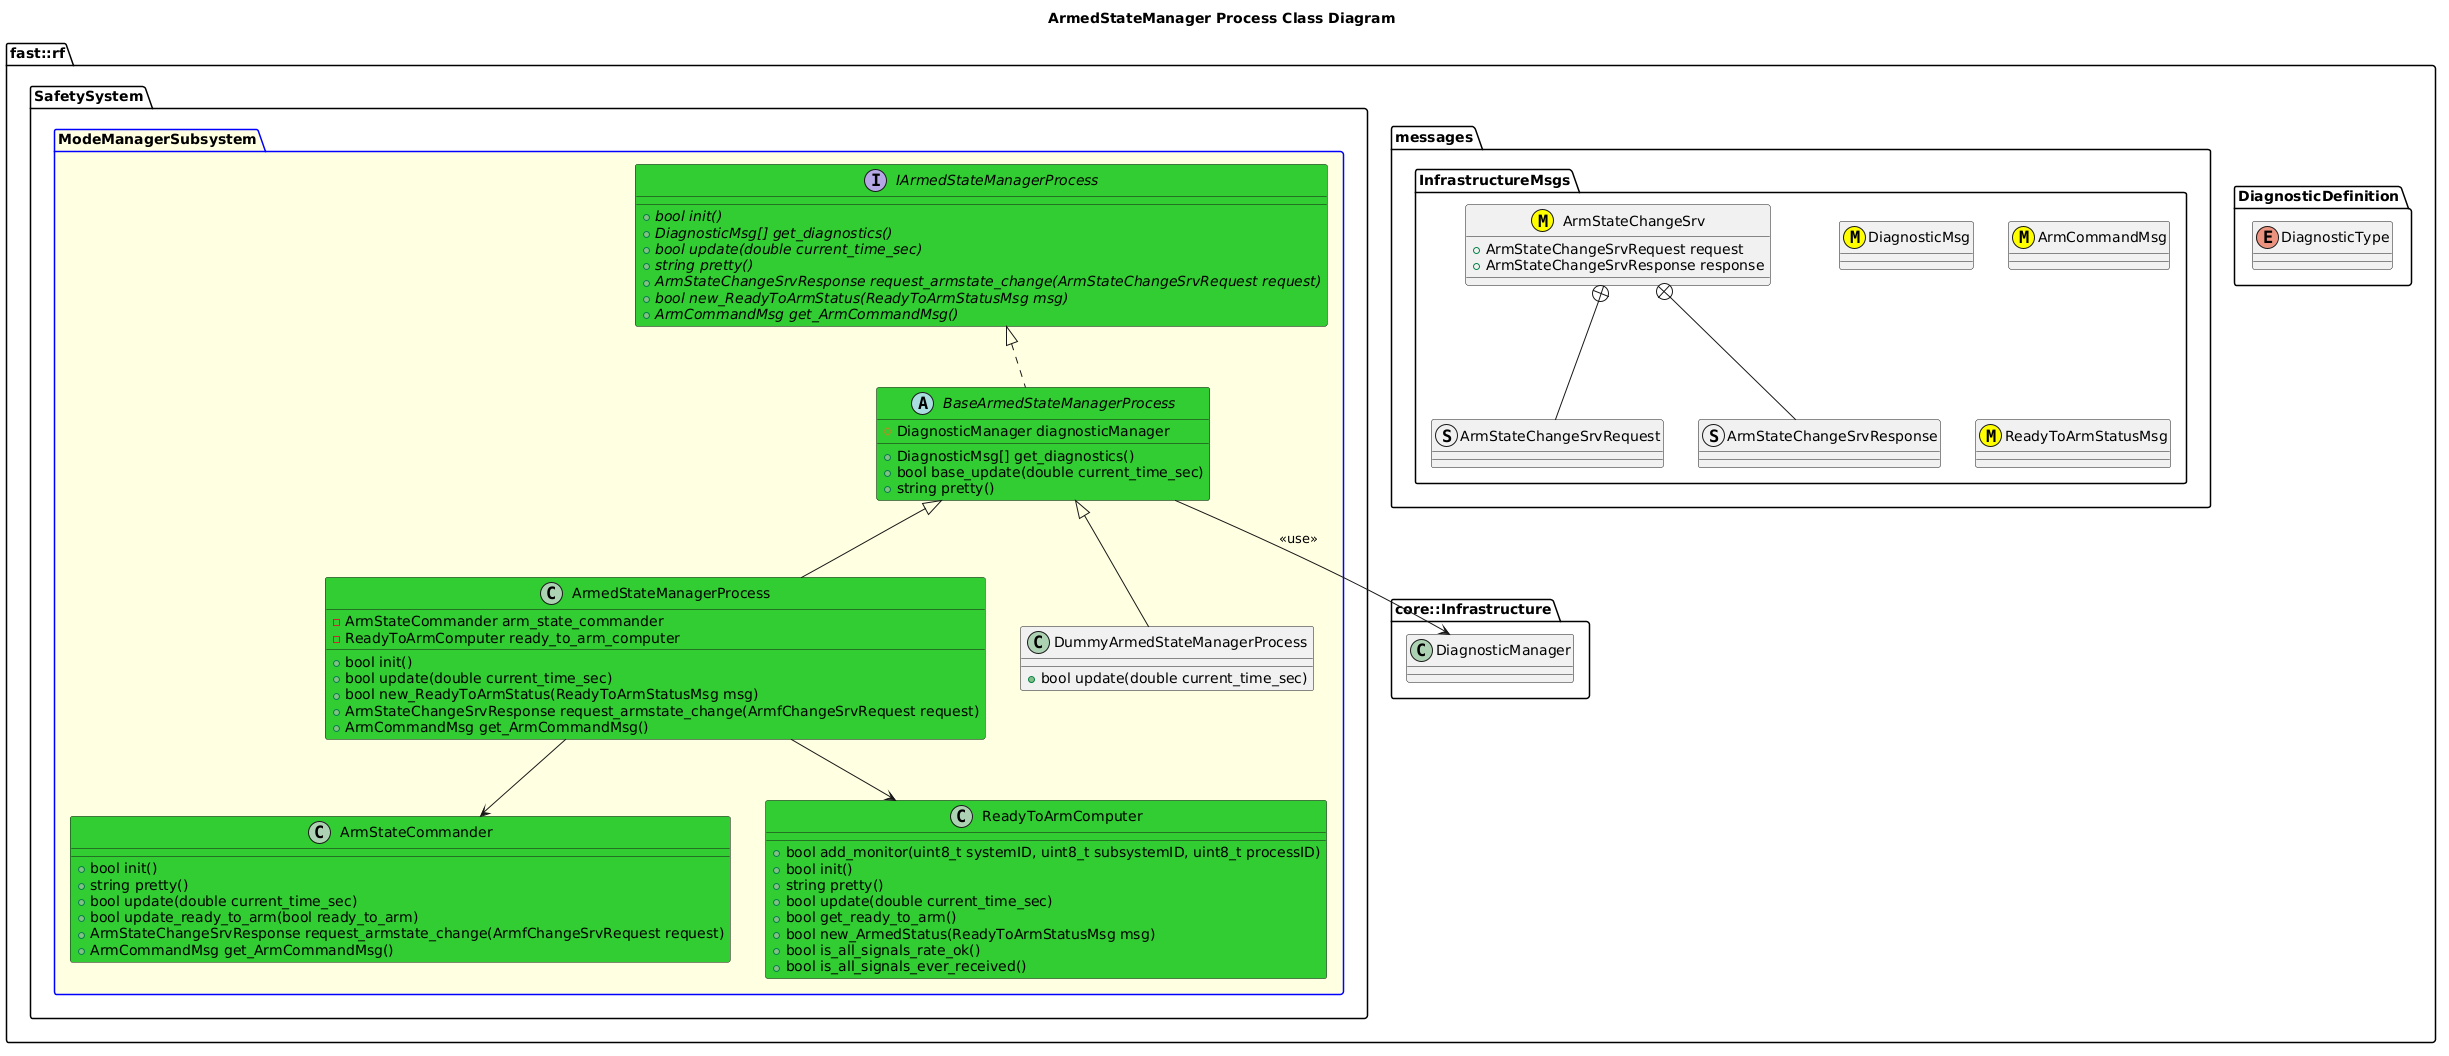

The diagram above was rendered by PlantUML. Its source (embedded in the PNG):
@startuml
title ArmedStateManager Process Class Diagram

namespace fast::rf {
  namespace DiagnosticDefinition {
    enum DiagnosticType
  }
  namespace messages {
    namespace InfrastructureMsgs {
      class DiagnosticMsg <<(M,#FFFF00)>>
      class ArmCommandMsg <<(M,#FFFF00)>>
      class ReadyToArmStatusMsg <<(M,#FFFF00)>> 
      struct ArmStateChangeSrvRequest
      struct ArmStateChangeSrvResponse
      class ArmStateChangeSrv <<(M,#FFFF00)>>  {
          +ArmStateChangeSrvRequest request
          +ArmStateChangeSrvResponse response
      }
      ArmStateChangeSrv +-- ArmStateChangeSrvRequest
      ArmStateChangeSrv +-- ArmStateChangeSrvResponse
    }
  }
  namespace core::Infrastructure {
    class DiagnosticManager
  }
  namespace SafetySystem {
    package ModeManagerSubsystem #LightYellow;line:blue {
        class ArmStateCommander #LimeGreen {
            +bool init()
            +string pretty()
            +bool update(double current_time_sec)
            +bool update_ready_to_arm(bool ready_to_arm)
            +ArmStateChangeSrvResponse request_armstate_change(ArmfChangeSrvRequest request)
            +ArmCommandMsg get_ArmCommandMsg()
        }
        class ReadyToArmComputer #LimeGreen {
            +bool add_monitor(uint8_t systemID, uint8_t subsystemID, uint8_t processID)
            +bool init()
            +string pretty()
            +bool update(double current_time_sec)
            +bool get_ready_to_arm()
            +bool new_ArmedStatus(ReadyToArmStatusMsg msg)
            +bool is_all_signals_rate_ok()
            +bool is_all_signals_ever_received()
        }
        interface IArmedStateManagerProcess #LimeGreen {
          +{abstract} bool init()
          +{abstract} DiagnosticMsg[] get_diagnostics()
          +{abstract} bool update(double current_time_sec)
          +{abstract} string pretty()
          +{abstract} ArmStateChangeSrvResponse request_armstate_change(ArmStateChangeSrvRequest request)
          +{abstract} bool new_ReadyToArmStatus(ReadyToArmStatusMsg msg)
          +{abstract} ArmCommandMsg get_ArmCommandMsg()
        }
        abstract BaseArmedStateManagerProcess #LimeGreen {
          +DiagnosticMsg[] get_diagnostics()
          +bool base_update(double current_time_sec)
          +string pretty()
          #DiagnosticManager diagnosticManager

        }
        BaseArmedStateManagerProcess .up.|> IArmedStateManagerProcess
        BaseArmedStateManagerProcess --> DiagnosticManager: <<use>>
        class ArmedStateManagerProcess #LimeGreen {
          +bool init()
          +bool update(double current_time_sec)
          +bool new_ReadyToArmStatus(ReadyToArmStatusMsg msg)
          +ArmStateChangeSrvResponse request_armstate_change(ArmfChangeSrvRequest request)
          +ArmCommandMsg get_ArmCommandMsg()
          -ArmStateCommander arm_state_commander
          -ReadyToArmComputer ready_to_arm_computer
        }
        ArmedStateManagerProcess -up-|> BaseArmedStateManagerProcess
        ArmedStateManagerProcess --> ArmStateCommander
        ArmedStateManagerProcess --> ReadyToArmComputer
        class DummyArmedStateManagerProcess  {
          +bool update(double current_time_sec)
        }
        DummyArmedStateManagerProcess -up-|> BaseArmedStateManagerProcess
    }
  }
}
@enduml